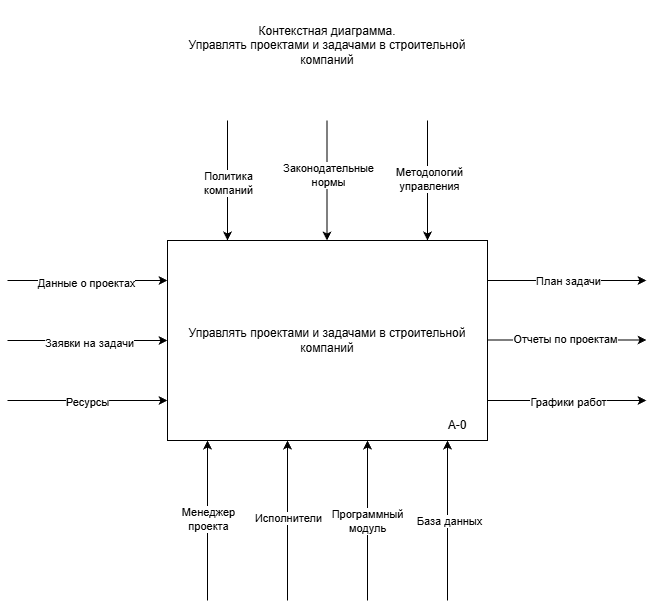

The diagram above was exported from draw.io. Its source (the exported page's mxGraphModel, read from the mxfile embedded in the PNG):
<mxGraphModel dx="1426" dy="841" grid="1" gridSize="10" guides="1" tooltips="1" connect="1" arrows="1" fold="1" page="1" pageScale="1" pageWidth="827" pageHeight="1169" math="0" shadow="0">
  <root>
    <mxCell id="0" />
    <mxCell id="1" parent="0" />
    <mxCell id="WkJO8Qe44LPF1qOdIKIW-29" parent="1" style="rounded=0;whiteSpace=wrap;html=1;" value="Управлять проектами и задачами в строительной компаний" vertex="1">
      <mxGeometry height="200" width="320" x="280" y="240" as="geometry" />
    </mxCell>
    <mxCell id="WkJO8Qe44LPF1qOdIKIW-31" parent="1" style="text;html=1;whiteSpace=wrap;strokeColor=none;fillColor=none;align=center;verticalAlign=middle;rounded=0;" value="Контекстная диаграмма.&lt;div&gt;&lt;span style=&quot;background-color: transparent; color: light-dark(rgb(0, 0, 0), rgb(255, 255, 255));&quot;&gt;Управлять проектами и задачами в строительной компаний&lt;/span&gt;&lt;/div&gt;" vertex="1">
      <mxGeometry height="90" width="320" x="280" as="geometry" />
    </mxCell>
    <mxCell id="WkJO8Qe44LPF1qOdIKIW-34" edge="1" parent="1" style="endArrow=classic;html=1;rounded=0;" value="">
      <mxGeometry relative="1" as="geometry">
        <mxPoint x="120" y="280" as="sourcePoint" />
        <mxPoint x="280" y="280" as="targetPoint" />
      </mxGeometry>
    </mxCell>
    <mxCell id="WkJO8Qe44LPF1qOdIKIW-41" connectable="0" parent="WkJO8Qe44LPF1qOdIKIW-34" style="edgeLabel;html=1;align=center;verticalAlign=middle;resizable=0;points=[];" value="Данные о проектах" vertex="1">
      <mxGeometry relative="1" x="-0.025" y="-2" as="geometry">
        <mxPoint as="offset" />
      </mxGeometry>
    </mxCell>
    <mxCell id="WkJO8Qe44LPF1qOdIKIW-36" edge="1" parent="1" style="endArrow=classic;html=1;rounded=0;" value="">
      <mxGeometry relative="1" as="geometry">
        <mxPoint x="120" y="340" as="sourcePoint" />
        <mxPoint x="280" y="340" as="targetPoint" />
      </mxGeometry>
    </mxCell>
    <mxCell id="WkJO8Qe44LPF1qOdIKIW-42" connectable="0" parent="WkJO8Qe44LPF1qOdIKIW-36" style="edgeLabel;html=1;align=center;verticalAlign=middle;resizable=0;points=[];" value="Заявки на задачи" vertex="1">
      <mxGeometry relative="1" x="0.0125" y="-2" as="geometry">
        <mxPoint as="offset" />
      </mxGeometry>
    </mxCell>
    <mxCell id="WkJO8Qe44LPF1qOdIKIW-38" edge="1" parent="1" style="endArrow=classic;html=1;rounded=0;" value="">
      <mxGeometry relative="1" as="geometry">
        <mxPoint x="120" y="400" as="sourcePoint" />
        <mxPoint x="280" y="400" as="targetPoint" />
      </mxGeometry>
    </mxCell>
    <mxCell id="WkJO8Qe44LPF1qOdIKIW-43" connectable="0" parent="WkJO8Qe44LPF1qOdIKIW-38" style="edgeLabel;html=1;align=center;verticalAlign=middle;resizable=0;points=[];" value="Ресурсы" vertex="1">
      <mxGeometry relative="1" x="-0.0125" y="-1" as="geometry">
        <mxPoint as="offset" />
      </mxGeometry>
    </mxCell>
    <mxCell id="WkJO8Qe44LPF1qOdIKIW-44" edge="1" parent="1" style="endArrow=classic;html=1;rounded=0;entryX=0.25;entryY=0;entryDx=0;entryDy=0;" value="">
      <mxGeometry height="50" relative="1" width="50" as="geometry">
        <mxPoint x="340" y="120" as="sourcePoint" />
        <mxPoint x="340" y="240" as="targetPoint" />
      </mxGeometry>
    </mxCell>
    <mxCell id="WkJO8Qe44LPF1qOdIKIW-53" connectable="0" parent="WkJO8Qe44LPF1qOdIKIW-44" style="edgeLabel;html=1;align=center;verticalAlign=middle;resizable=0;points=[];" value="Политика&lt;br&gt;компаний" vertex="1">
      <mxGeometry relative="1" x="0.0333" as="geometry">
        <mxPoint as="offset" />
      </mxGeometry>
    </mxCell>
    <mxCell id="WkJO8Qe44LPF1qOdIKIW-45" edge="1" parent="1" style="endArrow=classic;html=1;rounded=0;entryX=0.25;entryY=0;entryDx=0;entryDy=0;" value="">
      <mxGeometry height="50" relative="1" width="50" as="geometry">
        <mxPoint x="439.5" y="120" as="sourcePoint" />
        <mxPoint x="439.5" y="240" as="targetPoint" />
      </mxGeometry>
    </mxCell>
    <mxCell id="WkJO8Qe44LPF1qOdIKIW-54" connectable="0" parent="WkJO8Qe44LPF1qOdIKIW-45" style="edgeLabel;html=1;align=center;verticalAlign=middle;resizable=0;points=[];" value="Законодательные&lt;br&gt;нормы" vertex="1">
      <mxGeometry relative="1" x="-0.1" y="1" as="geometry">
        <mxPoint as="offset" />
      </mxGeometry>
    </mxCell>
    <mxCell id="WkJO8Qe44LPF1qOdIKIW-46" edge="1" parent="1" style="endArrow=classic;html=1;rounded=0;entryX=0.25;entryY=0;entryDx=0;entryDy=0;" value="">
      <mxGeometry height="50" relative="1" width="50" as="geometry">
        <mxPoint x="540" y="120" as="sourcePoint" />
        <mxPoint x="540" y="240" as="targetPoint" />
      </mxGeometry>
    </mxCell>
    <mxCell id="WkJO8Qe44LPF1qOdIKIW-55" connectable="0" parent="WkJO8Qe44LPF1qOdIKIW-46" style="edgeLabel;html=1;align=center;verticalAlign=middle;resizable=0;points=[];" value="Методологий&lt;br&gt;управления" vertex="1">
      <mxGeometry relative="1" x="-0.0333" y="1" as="geometry">
        <mxPoint as="offset" />
      </mxGeometry>
    </mxCell>
    <mxCell id="WkJO8Qe44LPF1qOdIKIW-47" edge="1" parent="1" style="endArrow=classic;html=1;rounded=0;exitX=1.003;exitY=0.4;exitDx=0;exitDy=0;exitPerimeter=0;" value="">
      <mxGeometry height="50" relative="1" width="50" as="geometry">
        <Array as="points" />
        <mxPoint x="600" y="339.5" as="sourcePoint" />
        <mxPoint x="759.04" y="339.5" as="targetPoint" />
      </mxGeometry>
    </mxCell>
    <mxCell id="WkJO8Qe44LPF1qOdIKIW-57" connectable="0" parent="WkJO8Qe44LPF1qOdIKIW-47" style="edgeLabel;html=1;align=center;verticalAlign=middle;resizable=0;points=[];" value="Отчеты по проектам" vertex="1">
      <mxGeometry relative="1" x="-0.0317" y="2" as="geometry">
        <mxPoint y="1" as="offset" />
      </mxGeometry>
    </mxCell>
    <mxCell id="WkJO8Qe44LPF1qOdIKIW-48" edge="1" parent="1" style="endArrow=classic;html=1;rounded=0;exitX=1.003;exitY=0.4;exitDx=0;exitDy=0;exitPerimeter=0;" value="">
      <mxGeometry height="50" relative="1" width="50" as="geometry">
        <Array as="points" />
        <mxPoint x="600" y="280" as="sourcePoint" />
        <mxPoint x="759" y="280" as="targetPoint" />
      </mxGeometry>
    </mxCell>
    <mxCell id="WkJO8Qe44LPF1qOdIKIW-56" connectable="0" parent="WkJO8Qe44LPF1qOdIKIW-48" style="edgeLabel;html=1;align=center;verticalAlign=middle;resizable=0;points=[];" value="План задачи" vertex="1">
      <mxGeometry relative="1" x="0.0063" as="geometry">
        <mxPoint as="offset" />
      </mxGeometry>
    </mxCell>
    <mxCell id="WkJO8Qe44LPF1qOdIKIW-49" edge="1" parent="1" style="endArrow=classic;html=1;rounded=0;exitX=1.003;exitY=0.4;exitDx=0;exitDy=0;exitPerimeter=0;" value="">
      <mxGeometry height="50" relative="1" width="50" as="geometry">
        <Array as="points" />
        <mxPoint x="600" y="400" as="sourcePoint" />
        <mxPoint x="759" y="400" as="targetPoint" />
      </mxGeometry>
    </mxCell>
    <mxCell id="WkJO8Qe44LPF1qOdIKIW-58" connectable="0" parent="WkJO8Qe44LPF1qOdIKIW-49" style="edgeLabel;html=1;align=center;verticalAlign=middle;resizable=0;points=[];" value="Графики работ" vertex="1">
      <mxGeometry relative="1" x="0.0063" y="-1" as="geometry">
        <mxPoint as="offset" />
      </mxGeometry>
    </mxCell>
    <mxCell id="WkJO8Qe44LPF1qOdIKIW-50" edge="1" parent="1" style="endArrow=classic;html=1;rounded=0;entryX=0.25;entryY=1;entryDx=0;entryDy=0;" value="">
      <mxGeometry height="50" relative="1" width="50" as="geometry">
        <Array as="points" />
        <mxPoint x="320" y="600" as="sourcePoint" />
        <mxPoint x="320" y="440" as="targetPoint" />
      </mxGeometry>
    </mxCell>
    <mxCell id="WkJO8Qe44LPF1qOdIKIW-60" connectable="0" parent="WkJO8Qe44LPF1qOdIKIW-50" style="edgeLabel;html=1;align=center;verticalAlign=middle;resizable=0;points=[];" value="Менеджер&lt;br&gt;проекта" vertex="1">
      <mxGeometry relative="1" x="0.025" as="geometry">
        <mxPoint as="offset" />
      </mxGeometry>
    </mxCell>
    <mxCell id="WkJO8Qe44LPF1qOdIKIW-51" edge="1" parent="1" style="endArrow=classic;html=1;rounded=0;entryX=0.25;entryY=1;entryDx=0;entryDy=0;" value="">
      <mxGeometry height="50" relative="1" width="50" as="geometry">
        <Array as="points" />
        <mxPoint x="400" y="600" as="sourcePoint" />
        <mxPoint x="400" y="440" as="targetPoint" />
      </mxGeometry>
    </mxCell>
    <mxCell id="WkJO8Qe44LPF1qOdIKIW-61" connectable="0" parent="WkJO8Qe44LPF1qOdIKIW-51" style="edgeLabel;html=1;align=center;verticalAlign=middle;resizable=0;points=[];" value="Исполнители" vertex="1">
      <mxGeometry relative="1" x="0.0375" as="geometry">
        <mxPoint as="offset" />
      </mxGeometry>
    </mxCell>
    <mxCell id="WkJO8Qe44LPF1qOdIKIW-52" edge="1" parent="1" style="endArrow=classic;html=1;rounded=0;entryX=0.25;entryY=1;entryDx=0;entryDy=0;" value="">
      <mxGeometry height="50" relative="1" width="50" as="geometry">
        <Array as="points" />
        <mxPoint x="560" y="600" as="sourcePoint" />
        <mxPoint x="560" y="440" as="targetPoint" />
      </mxGeometry>
    </mxCell>
    <mxCell id="WkJO8Qe44LPF1qOdIKIW-63" connectable="0" parent="WkJO8Qe44LPF1qOdIKIW-52" style="edgeLabel;html=1;align=center;verticalAlign=middle;resizable=0;points=[];" value="База данных" vertex="1">
      <mxGeometry relative="1" y="-1" as="geometry">
        <mxPoint as="offset" />
      </mxGeometry>
    </mxCell>
    <mxCell id="WkJO8Qe44LPF1qOdIKIW-59" edge="1" parent="1" style="endArrow=classic;html=1;rounded=0;entryX=0.25;entryY=1;entryDx=0;entryDy=0;" value="">
      <mxGeometry height="50" relative="1" width="50" as="geometry">
        <Array as="points" />
        <mxPoint x="480" y="600" as="sourcePoint" />
        <mxPoint x="480" y="440" as="targetPoint" />
      </mxGeometry>
    </mxCell>
    <mxCell id="WkJO8Qe44LPF1qOdIKIW-62" connectable="0" parent="WkJO8Qe44LPF1qOdIKIW-59" style="edgeLabel;html=1;align=center;verticalAlign=middle;resizable=0;points=[];" value="Программный&lt;br&gt;модуль" vertex="1">
      <mxGeometry relative="1" y="1" as="geometry">
        <mxPoint as="offset" />
      </mxGeometry>
    </mxCell>
    <mxCell id="WkJO8Qe44LPF1qOdIKIW-64" parent="1" style="text;html=1;whiteSpace=wrap;strokeColor=none;fillColor=none;align=center;verticalAlign=middle;rounded=0;" value="A-0" vertex="1">
      <mxGeometry height="30" width="60" x="540" y="410" as="geometry" />
    </mxCell>
  </root>
</mxGraphModel>